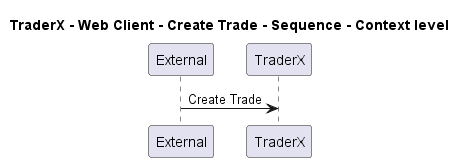

The diagram above was rendered by PlantUML. Its source (embedded in the PNG):
@startuml
!pragma layout smetana

title TraderX - Web Client - Create Trade - Sequence - Context level

participant "External" as C4InterFlow.SoftwareSystems.ExternalSystem
participant "TraderX" as TraderX.SoftwareSystems.TraderX

C4InterFlow.SoftwareSystems.ExternalSystem -> TraderX.SoftwareSystems.TraderX : Create Trade


@enduml